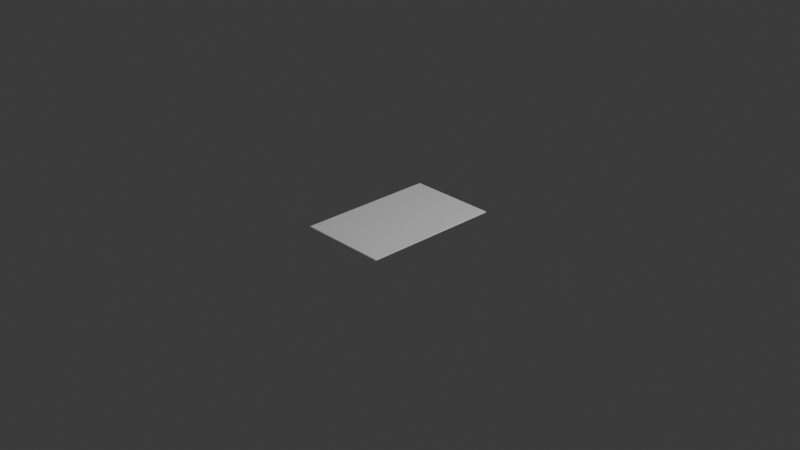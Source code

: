# Source: Keycard.blend  (saved by Blender 5.1.30; exported with 4.5.12 LTS)
import bpy
from mathutils import Matrix  # noqa: F401  (used for matrix-valued properties, if any)

bpy.ops.wm.read_factory_settings(use_empty=True)
scene = bpy.context.scene
scene.name = 'Scene'

# ---- collections
col_collection = bpy.data.collections.new('Collection'); scene.collection.children.link(col_collection)

# ---- world
world_world = bpy.data.worlds.new('World'); scene.world = world_world
world_world.use_nodes = True; world_world.node_tree.nodes.clear()
_N = world_world.node_tree.nodes; _L = world_world.node_tree.links
n0 = _N.new('ShaderNodeOutputWorld'); n0.name = 'World Output'; n0.location = (200, 100)
n1 = _N.new('ShaderNodeBackground'); n1.name = 'Background'; n1.location = (-200, 100)
n1.inputs[0].default_value = (0.05088, 0.05088, 0.05088, 1.0)
_L.new(n1.outputs[0], n0.inputs[0])
n0.is_active_output = True
world_world.color = (0.05088, 0.05088, 0.05088)
world_world.sun_shadow_jitter_overblur = 0.0

# ---- cameras
cam_camera = bpy.data.cameras.new('Camera')
cam_camera.clip_end = 100.0
cam_camera.ortho_scale = 7.314

# ---- lights
light_light = bpy.data.lights.new('Light', 'POINT')
light_light.energy = 1000.0
light_light.shadow_soft_size = 0.1

# ---- meshes
me_plane = bpy.data.meshes.new('Plane')
me_plane.from_pydata([(-0.744, 0.9043, 0.0), (-0.744, -0.9043, 0.0), (0.7233, -0.9043, 0.0), (0.7233, 0.9043, 0.0), (-0.744, 0.9043, -0.03), (-0.744, -0.9043, -0.03), (0.7233, -0.9043, -0.03), (0.7233, 0.9043, -0.03), (-1.0, -0.985, -0.015), (-0.985, -1.0, -0.015), (-0.9826, -0.9935, 0.0), (0.985, -1.0, -0.015), (1.0, -0.985, -0.015), (0.9814, -0.9936, 0.0), (-1.0, 0.985, -0.015), (-0.9826, 0.9935, 0.0), (-0.985, 1.0, -0.015), (1.0, 0.985, -0.015), (0.985, 1.0, -0.015), (0.9814, 0.9936, 0.0), (-1.0, -0.985, -0.015), (-0.9826, -0.9935, -0.03), (-0.985, -1.0, -0.015), (0.985, -1.0, -0.015), (0.9814, -0.9936, -0.03), (1.0, -0.985, -0.015), (-1.0, 0.985, -0.015), (-0.985, 1.0, -0.015), (-0.9826, 0.9935, -0.03), (1.0, 0.985, -0.015), (0.9814, 0.9936, -0.03), (0.985, 1.0, -0.015)], [], [(1, 2, 3, 0), (5, 4, 7, 6), (8, 9, 10), (11, 12, 13), (14, 15, 16), (17, 18, 19), (20, 21, 22), (23, 24, 25), (26, 27, 28), (29, 30, 31), (14, 8, 10, 15), (9, 11, 13, 10), (12, 17, 19, 13), (18, 16, 15, 19), (28, 21, 20, 26), (21, 24, 23, 22), (24, 30, 29, 25), (30, 28, 27, 31), (8, 20, 22, 9), (11, 23, 25, 12), (16, 27, 26, 14), (17, 29, 31, 18), (8, 14, 26, 20), (2, 1, 10, 13), (1, 0, 15, 10), (11, 9, 22, 23), (3, 2, 13, 19), (17, 12, 25, 29), (16, 18, 31, 27), (0, 3, 19, 15), (5, 21, 28, 4), (6, 24, 21, 5), (7, 30, 24, 6), (4, 28, 30, 7)])
_uv = me_plane.uv_layers.new(name='UVMap')
_uv.uv.foreach_set('vector', [0.972, 0.6115, 0.5869, 0.6115, 0.5869, 0.1369, 0.972, 0.1369, 0.0415, 0.426, 0.4876, 0.3803, 0.4914, 0.814, 0.04779, 0.7812, 0.03376, 0.3892, 0.03561, 0.386, 0.03966, 0.3918, 0.04645, 0.827, 0.04475, 0.8233, 0.05147, 0.821, 0.4922, 0.2533, 0.4917, 0.2681, 0.4939, 0.2673, 0.4911, 0.9705, 0.4926, 0.9434, 0.4921, 0.9473, 0.03013, 0.3851, 0.02415, 0.3803, 0.03027, 0.3826, 0.04044, 0.8303, 0.03338, 0.8322, 0.04068, 0.8273, 0.4923, 0.2392, 0.5028, 0.2697, 0.4982, 0.2817, 0.4918, 0.9514, 0.5016, 0.9168, 0.5021, 0.9349, 0.4922, 0.2533, 0.03376, 0.3892, 0.03966, 0.3918, 0.4917, 0.2681, 0.03561, 0.386, 0.04645, 0.827, 0.05147, 0.821, 0.03966, 0.3918, 0.04475, 0.8233, 0.4911, 0.9705, 0.4921, 0.9473, 0.05147, 0.821, 0.4926, 0.9434, 0.4939, 0.2673, 0.4917, 0.2681, 0.4921, 0.9473, 0.4982, 0.2817, 0.02415, 0.3803, 0.03013, 0.3851, 0.4923, 0.2392, 0.02415, 0.3803, 0.03338, 0.8322, 0.04044, 0.8303, 0.03027, 0.3826, 0.03338, 0.8322, 0.5016, 0.9168, 0.4918, 0.9514, 0.04068, 0.8273, 0.5016, 0.9168, 0.4982, 0.2817, 0.5028, 0.2697, 0.5021, 0.9349, 0.03376, 0.3892, 0.03013, 0.3851, 0.03027, 0.3826, 0.03561, 0.386, 0.04645, 0.827, 0.04044, 0.8303, 0.04068, 0.8273, 0.04475, 0.8233, 0.4939, 0.2673, 0.5028, 0.2697, 0.4923, 0.2392, 0.4922, 0.2533, 0.4911, 0.9705, 0.4918, 0.9514, 0.5021, 0.9349, 0.4926, 0.9434, 0.03376, 0.3892, 0.4922, 0.2533, 0.4923, 0.2392, 0.03013, 0.3851, 0.04841, 0.8198, 0.03849, 0.3931, 0.03966, 0.3918, 0.05147, 0.821, 0.03849, 0.3931, 0.4842, 0.2912, 0.4917, 0.2681, 0.03966, 0.3918, 0.04645, 0.827, 0.03561, 0.386, 0.03027, 0.3826, 0.04044, 0.8303, 0.4842, 0.921, 0.04841, 0.8198, 0.05147, 0.821, 0.4921, 0.9473, 0.4911, 0.9705, 0.04475, 0.8233, 0.04068, 0.8273, 0.4918, 0.9514, 0.4939, 0.2673, 0.4926, 0.9434, 0.5021, 0.9349, 0.5028, 0.2697, 0.4842, 0.2912, 0.4842, 0.921, 0.4921, 0.9473, 0.4917, 0.2681, 0.0415, 0.426, 0.02415, 0.3803, 0.4982, 0.2817, 0.4876, 0.3803, 0.04779, 0.7812, 0.03338, 0.8322, 0.02415, 0.3803, 0.0415, 0.426, 0.4914, 0.814, 0.5016, 0.9168, 0.03338, 0.8322, 0.04779, 0.7812, 0.4876, 0.3803, 0.4982, 0.2817, 0.5016, 0.9168, 0.4914, 0.814])
me_plane.update()

# ---- objects
ob_light = bpy.data.objects.new('Light', light_light)
ob_camera = bpy.data.objects.new('Camera', cam_camera)
ob_plane = bpy.data.objects.new('Plane', me_plane)

# ---- transforms, parenting, visibility, modifiers, constraints
ob_light.location = (4.076, 1.005, 5.904)
ob_light.rotation_euler = (0.6503, 0.05522, 1.866)
ob_light.lock_rotations_4d = False
ob_light.empty_display_type = 'ARROWS'
ob_light.color = (0.0, 0.0, 0.0, 0.0)
ob_light.lineart.crease_threshold = 0.0
ob_camera.location = (7.359, -6.926, 4.958)
ob_camera.rotation_euler = (1.109, 0.0, 0.8149)
ob_camera.lock_rotations_4d = False
ob_camera.empty_display_type = 'ARROWS'
ob_camera.color = (0.0, 0.0, 0.0, 0.0)
ob_camera.display_type = 'WIRE'
ob_camera.lineart.crease_threshold = 0.0
ob_plane.location = (0.0, 0.0, 0.0)
ob_plane.scale = (0.4937, 0.7676, 0.4937)

# ---- collection membership
col_collection.objects.link(ob_light)
col_collection.objects.link(ob_camera)
col_collection.objects.link(ob_plane)

# ---- scene / render settings (as saved in the file)
scene.camera = ob_camera
scene.frame_start = 1; scene.frame_end = 250; scene.frame_set(1)
scene.render.engine = 'BLENDER_EEVEE_NEXT'
scene.render.bake_bias = 0.0
scene.render.bake_samples = 0
scene.cycles.sampling_pattern = 'TABULATED_SOBOL'
scene.eevee.use_volume_custom_range = False
bpy.context.view_layer.update()
